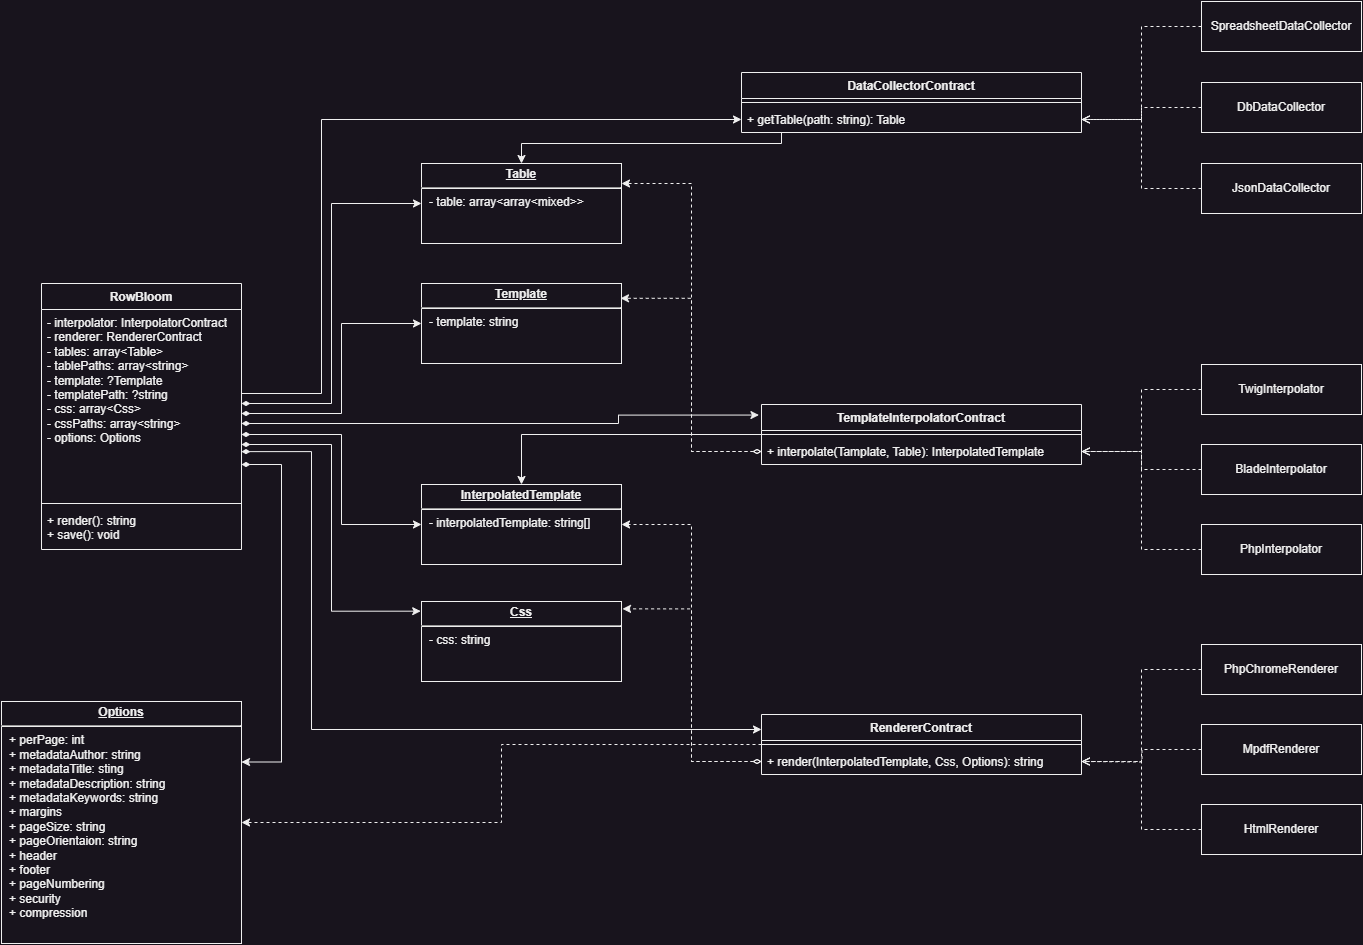

The diagram above was exported from draw.io. Its source (the exported page's mxGraphModel, read from the mxfile embedded in the PNG):
<mxGraphModel dx="1450" dy="1684" grid="1" gridSize="10" guides="1" tooltips="1" connect="1" arrows="1" fold="1" page="1" pageScale="1" pageWidth="1169" pageHeight="827" math="0" shadow="0">
  <root>
    <mxCell id="0" />
    <mxCell id="1" parent="0" />
    <mxCell id="9nXnfwgaWOdF8Li4GyLp-1" value="RowBloom" style="swimlane;fontStyle=1;align=center;verticalAlign=top;childLayout=stackLayout;horizontal=1;startSize=26;horizontalStack=0;resizeParent=1;resizeParentMax=0;resizeLast=0;collapsible=1;marginBottom=0;whiteSpace=wrap;html=1;" parent="1" vertex="1">
      <mxGeometry x="280" y="52" width="200" height="266" as="geometry" />
    </mxCell>
    <mxCell id="9nXnfwgaWOdF8Li4GyLp-2" value="- interpolator: InterpolatorContract&lt;br&gt;- renderer: RendererContract&lt;br&gt;- tables: array&amp;lt;Table&amp;gt;&lt;br&gt;- tablePaths: array&amp;lt;string&amp;gt;&lt;br&gt;- template: ?Template&lt;br&gt;- templatePath: ?string&lt;br&gt;- css: array&amp;lt;Css&amp;gt;&lt;br&gt;- cssPaths: array&amp;lt;string&amp;gt;&lt;br&gt;- options: Options" style="text;strokeColor=none;fillColor=none;align=left;verticalAlign=top;spacingLeft=4;spacingRight=4;overflow=hidden;rotatable=0;points=[[0,0.5],[1,0.5]];portConstraint=eastwest;whiteSpace=wrap;html=1;" parent="9nXnfwgaWOdF8Li4GyLp-1" vertex="1">
      <mxGeometry y="26" width="200" height="190" as="geometry" />
    </mxCell>
    <mxCell id="9nXnfwgaWOdF8Li4GyLp-3" value="" style="line;strokeWidth=1;fillColor=none;align=left;verticalAlign=middle;spacingTop=-1;spacingLeft=3;spacingRight=3;rotatable=0;labelPosition=right;points=[];portConstraint=eastwest;strokeColor=inherit;" parent="9nXnfwgaWOdF8Li4GyLp-1" vertex="1">
      <mxGeometry y="216" width="200" height="8" as="geometry" />
    </mxCell>
    <mxCell id="9nXnfwgaWOdF8Li4GyLp-4" value="+ render(): string&lt;br&gt;+ save(): void" style="text;strokeColor=none;fillColor=none;align=left;verticalAlign=top;spacingLeft=4;spacingRight=4;overflow=hidden;rotatable=0;points=[[0,0.5],[1,0.5]];portConstraint=eastwest;whiteSpace=wrap;html=1;" parent="9nXnfwgaWOdF8Li4GyLp-1" vertex="1">
      <mxGeometry y="224" width="200" height="42" as="geometry" />
    </mxCell>
    <mxCell id="9nXnfwgaWOdF8Li4GyLp-6" value="&lt;p style=&quot;margin:0px;margin-top:4px;text-align:center;text-decoration:underline;&quot;&gt;&lt;b&gt;Table&lt;/b&gt;&lt;/p&gt;&lt;hr&gt;&lt;p style=&quot;margin:0px;margin-left:8px;&quot;&gt;- table: array&amp;lt;array&amp;lt;mixed&amp;gt;&amp;gt;&lt;/p&gt;" style="verticalAlign=top;align=left;overflow=fill;fontSize=12;fontFamily=Helvetica;html=1;whiteSpace=wrap;" parent="1" vertex="1">
      <mxGeometry x="660" y="-68" width="200" height="80" as="geometry" />
    </mxCell>
    <mxCell id="dVuu9WBsRU7_vc13q14X-16" style="edgeStyle=orthogonalEdgeStyle;rounded=0;orthogonalLoop=1;jettySize=auto;html=1;" parent="1" source="9nXnfwgaWOdF8Li4GyLp-7" target="9nXnfwgaWOdF8Li4GyLp-6" edge="1">
      <mxGeometry relative="1" as="geometry">
        <Array as="points">
          <mxPoint x="1020" y="-88" />
          <mxPoint x="760" y="-88" />
        </Array>
      </mxGeometry>
    </mxCell>
    <mxCell id="9nXnfwgaWOdF8Li4GyLp-7" value="DataCollectorContract" style="swimlane;fontStyle=1;align=center;verticalAlign=top;childLayout=stackLayout;horizontal=1;startSize=26;horizontalStack=0;resizeParent=1;resizeParentMax=0;resizeLast=0;collapsible=1;marginBottom=0;whiteSpace=wrap;html=1;" parent="1" vertex="1">
      <mxGeometry x="980" y="-159" width="340" height="60" as="geometry" />
    </mxCell>
    <mxCell id="9nXnfwgaWOdF8Li4GyLp-9" value="" style="line;strokeWidth=1;fillColor=none;align=left;verticalAlign=middle;spacingTop=-1;spacingLeft=3;spacingRight=3;rotatable=0;labelPosition=right;points=[];portConstraint=eastwest;strokeColor=inherit;" parent="9nXnfwgaWOdF8Li4GyLp-7" vertex="1">
      <mxGeometry y="26" width="340" height="8" as="geometry" />
    </mxCell>
    <mxCell id="9nXnfwgaWOdF8Li4GyLp-10" value="+ getTable(path: string): Table" style="text;strokeColor=none;fillColor=none;align=left;verticalAlign=top;spacingLeft=4;spacingRight=4;overflow=hidden;rotatable=0;points=[[0,0.5],[1,0.5]];portConstraint=eastwest;whiteSpace=wrap;html=1;" parent="9nXnfwgaWOdF8Li4GyLp-7" vertex="1">
      <mxGeometry y="34" width="340" height="26" as="geometry" />
    </mxCell>
    <mxCell id="dVuu9WBsRU7_vc13q14X-8" style="edgeStyle=orthogonalEdgeStyle;rounded=0;orthogonalLoop=1;jettySize=auto;html=1;exitX=0;exitY=0.5;exitDx=0;exitDy=0;entryX=0.995;entryY=0.185;entryDx=0;entryDy=0;dashed=1;entryPerimeter=0;startArrow=diamondThin;startFill=0;" parent="1" source="9nXnfwgaWOdF8Li4GyLp-13" target="9nXnfwgaWOdF8Li4GyLp-17" edge="1">
      <mxGeometry relative="1" as="geometry" />
    </mxCell>
    <mxCell id="dVuu9WBsRU7_vc13q14X-9" style="edgeStyle=orthogonalEdgeStyle;rounded=0;orthogonalLoop=1;jettySize=auto;html=1;entryX=1;entryY=0.25;entryDx=0;entryDy=0;dashed=1;exitX=0;exitY=0.5;exitDx=0;exitDy=0;startArrow=diamondThin;startFill=0;" parent="1" source="9nXnfwgaWOdF8Li4GyLp-13" target="9nXnfwgaWOdF8Li4GyLp-6" edge="1">
      <mxGeometry relative="1" as="geometry" />
    </mxCell>
    <mxCell id="dVuu9WBsRU7_vc13q14X-20" style="edgeStyle=orthogonalEdgeStyle;rounded=0;orthogonalLoop=1;jettySize=auto;html=1;entryX=0.5;entryY=0;entryDx=0;entryDy=0;" parent="1" source="9nXnfwgaWOdF8Li4GyLp-11" target="9nXnfwgaWOdF8Li4GyLp-18" edge="1">
      <mxGeometry relative="1" as="geometry" />
    </mxCell>
    <mxCell id="9nXnfwgaWOdF8Li4GyLp-11" value="TemplateInterpolatorContract" style="swimlane;fontStyle=1;align=center;verticalAlign=top;childLayout=stackLayout;horizontal=1;startSize=26;horizontalStack=0;resizeParent=1;resizeParentMax=0;resizeLast=0;collapsible=1;marginBottom=0;whiteSpace=wrap;html=1;" parent="1" vertex="1">
      <mxGeometry x="1000" y="173" width="320" height="60" as="geometry">
        <mxRectangle x="720" y="379" width="210" height="30" as="alternateBounds" />
      </mxGeometry>
    </mxCell>
    <mxCell id="9nXnfwgaWOdF8Li4GyLp-12" value="" style="line;strokeWidth=1;fillColor=none;align=left;verticalAlign=middle;spacingTop=-1;spacingLeft=3;spacingRight=3;rotatable=0;labelPosition=right;points=[];portConstraint=eastwest;strokeColor=inherit;" parent="9nXnfwgaWOdF8Li4GyLp-11" vertex="1">
      <mxGeometry y="26" width="320" height="8" as="geometry" />
    </mxCell>
    <mxCell id="9nXnfwgaWOdF8Li4GyLp-13" value="+ interpolate(Tamplate, Table): InterpolatedTemplate" style="text;strokeColor=none;fillColor=none;align=left;verticalAlign=top;spacingLeft=4;spacingRight=4;overflow=hidden;rotatable=0;points=[[0,0.5],[1,0.5]];portConstraint=eastwest;whiteSpace=wrap;html=1;" parent="9nXnfwgaWOdF8Li4GyLp-11" vertex="1">
      <mxGeometry y="34" width="320" height="26" as="geometry" />
    </mxCell>
    <mxCell id="OC_5Lp6MS4kQIgZMgDOq-33" style="edgeStyle=orthogonalEdgeStyle;rounded=0;orthogonalLoop=1;jettySize=auto;html=1;entryX=1;entryY=0.5;entryDx=0;entryDy=0;dashed=1;" edge="1" parent="1" source="9nXnfwgaWOdF8Li4GyLp-14" target="9nXnfwgaWOdF8Li4GyLp-19">
      <mxGeometry relative="1" as="geometry" />
    </mxCell>
    <mxCell id="9nXnfwgaWOdF8Li4GyLp-14" value="RendererContract" style="swimlane;fontStyle=1;align=center;verticalAlign=top;childLayout=stackLayout;horizontal=1;startSize=26;horizontalStack=0;resizeParent=1;resizeParentMax=0;resizeLast=0;collapsible=1;marginBottom=0;whiteSpace=wrap;html=1;" parent="1" vertex="1">
      <mxGeometry x="1000" y="483" width="320" height="60" as="geometry" />
    </mxCell>
    <mxCell id="9nXnfwgaWOdF8Li4GyLp-15" value="" style="line;strokeWidth=1;fillColor=none;align=left;verticalAlign=middle;spacingTop=-1;spacingLeft=3;spacingRight=3;rotatable=0;labelPosition=right;points=[];portConstraint=eastwest;strokeColor=inherit;" parent="9nXnfwgaWOdF8Li4GyLp-14" vertex="1">
      <mxGeometry y="26" width="320" height="8" as="geometry" />
    </mxCell>
    <mxCell id="9nXnfwgaWOdF8Li4GyLp-16" value="+ render(InterpolatedTemplate, Css, Options): string" style="text;strokeColor=none;fillColor=none;align=left;verticalAlign=top;spacingLeft=4;spacingRight=4;overflow=hidden;rotatable=0;points=[[0,0.5],[1,0.5]];portConstraint=eastwest;whiteSpace=wrap;html=1;" parent="9nXnfwgaWOdF8Li4GyLp-14" vertex="1">
      <mxGeometry y="34" width="320" height="26" as="geometry" />
    </mxCell>
    <mxCell id="9nXnfwgaWOdF8Li4GyLp-17" value="&lt;p style=&quot;margin:0px;margin-top:4px;text-align:center;text-decoration:underline;&quot;&gt;&lt;b&gt;Template&lt;/b&gt;&lt;/p&gt;&lt;hr&gt;&lt;p style=&quot;margin:0px;margin-left:8px;&quot;&gt;- template: string&lt;/p&gt;" style="verticalAlign=top;align=left;overflow=fill;fontSize=12;fontFamily=Helvetica;html=1;whiteSpace=wrap;" parent="1" vertex="1">
      <mxGeometry x="660" y="52" width="200" height="80" as="geometry" />
    </mxCell>
    <mxCell id="9nXnfwgaWOdF8Li4GyLp-18" value="&lt;p style=&quot;margin:0px;margin-top:4px;text-align:center;text-decoration:underline;&quot;&gt;&lt;b&gt;InterpolatedTemplate&lt;/b&gt;&lt;/p&gt;&lt;hr&gt;&lt;p style=&quot;margin:0px;margin-left:8px;&quot;&gt;- interpolatedTemplate: string[]&lt;/p&gt;" style="verticalAlign=top;align=left;overflow=fill;fontSize=12;fontFamily=Helvetica;html=1;whiteSpace=wrap;" parent="1" vertex="1">
      <mxGeometry x="660" y="253" width="200" height="80" as="geometry" />
    </mxCell>
    <mxCell id="9nXnfwgaWOdF8Li4GyLp-19" value="&lt;p style=&quot;margin:0px;margin-top:4px;text-align:center;text-decoration:underline;&quot;&gt;&lt;b&gt;Options&lt;/b&gt;&lt;/p&gt;&lt;hr&gt;&lt;p style=&quot;margin:0px;margin-left:8px;&quot;&gt;+ perPage: int&lt;/p&gt;&lt;p style=&quot;margin:0px;margin-left:8px;&quot;&gt;+ metadataAuthor: string&lt;/p&gt;&lt;p style=&quot;margin:0px;margin-left:8px;&quot;&gt;+ metadataTitle: sting&lt;/p&gt;&lt;p style=&quot;margin:0px;margin-left:8px;&quot;&gt;+ metadataDescription: string&lt;/p&gt;&lt;p style=&quot;margin:0px;margin-left:8px;&quot;&gt;+ metadataKeywords: string&lt;/p&gt;&lt;p style=&quot;margin:0px;margin-left:8px;&quot;&gt;+ margins&lt;/p&gt;&lt;p style=&quot;margin:0px;margin-left:8px;&quot;&gt;+ pageSize: string&lt;/p&gt;&lt;p style=&quot;margin:0px;margin-left:8px;&quot;&gt;+ pageOrientaion: string&lt;/p&gt;&lt;p style=&quot;margin:0px;margin-left:8px;&quot;&gt;+ header&lt;/p&gt;&lt;p style=&quot;margin:0px;margin-left:8px;&quot;&gt;+ footer&lt;/p&gt;&lt;p style=&quot;margin:0px;margin-left:8px;&quot;&gt;+ pageNumbering&lt;/p&gt;&lt;p style=&quot;margin:0px;margin-left:8px;&quot;&gt;+ security&lt;/p&gt;&lt;p style=&quot;margin:0px;margin-left:8px;&quot;&gt;+ compression&lt;/p&gt;" style="verticalAlign=top;align=left;overflow=fill;fontSize=12;fontFamily=Helvetica;html=1;whiteSpace=wrap;" parent="1" vertex="1">
      <mxGeometry x="240" y="470" width="240" height="242" as="geometry" />
    </mxCell>
    <mxCell id="9nXnfwgaWOdF8Li4GyLp-20" value="&lt;p style=&quot;margin:0px;margin-top:4px;text-align:center;text-decoration:underline;&quot;&gt;&lt;b&gt;Css&lt;/b&gt;&lt;/p&gt;&lt;hr&gt;&lt;p style=&quot;margin:0px;margin-left:8px;&quot;&gt;- css: string&lt;/p&gt;" style="verticalAlign=top;align=left;overflow=fill;fontSize=12;fontFamily=Helvetica;html=1;whiteSpace=wrap;" parent="1" vertex="1">
      <mxGeometry x="660" y="370" width="200" height="80" as="geometry" />
    </mxCell>
    <mxCell id="dVuu9WBsRU7_vc13q14X-11" style="edgeStyle=orthogonalEdgeStyle;rounded=0;orthogonalLoop=1;jettySize=auto;html=1;entryX=0;entryY=0.5;entryDx=0;entryDy=0;startArrow=none;startFill=0;" parent="1" source="9nXnfwgaWOdF8Li4GyLp-2" target="9nXnfwgaWOdF8Li4GyLp-10" edge="1">
      <mxGeometry relative="1" as="geometry">
        <Array as="points">
          <mxPoint x="560" y="162" />
          <mxPoint x="560" y="-112" />
        </Array>
      </mxGeometry>
    </mxCell>
    <mxCell id="dVuu9WBsRU7_vc13q14X-15" style="edgeStyle=orthogonalEdgeStyle;rounded=0;orthogonalLoop=1;jettySize=auto;html=1;startArrow=diamondThin;startFill=1;entryX=-0.008;entryY=0.176;entryDx=0;entryDy=0;entryPerimeter=0;" parent="1" source="9nXnfwgaWOdF8Li4GyLp-2" target="9nXnfwgaWOdF8Li4GyLp-11" edge="1">
      <mxGeometry relative="1" as="geometry">
        <mxPoint x="800" y="192" as="targetPoint" />
        <Array as="points">
          <mxPoint x="857" y="192" />
        </Array>
      </mxGeometry>
    </mxCell>
    <mxCell id="dVuu9WBsRU7_vc13q14X-17" style="edgeStyle=orthogonalEdgeStyle;rounded=0;orthogonalLoop=1;jettySize=auto;html=1;entryX=0;entryY=0.5;entryDx=0;entryDy=0;startArrow=diamondThin;startFill=1;" parent="1" source="9nXnfwgaWOdF8Li4GyLp-2" target="9nXnfwgaWOdF8Li4GyLp-6" edge="1">
      <mxGeometry relative="1" as="geometry">
        <Array as="points">
          <mxPoint x="570" y="172" />
          <mxPoint x="570" y="-28" />
        </Array>
      </mxGeometry>
    </mxCell>
    <mxCell id="dVuu9WBsRU7_vc13q14X-18" style="edgeStyle=orthogonalEdgeStyle;rounded=0;orthogonalLoop=1;jettySize=auto;html=1;entryX=0;entryY=0.5;entryDx=0;entryDy=0;startArrow=diamondThin;startFill=1;" parent="1" source="9nXnfwgaWOdF8Li4GyLp-2" target="9nXnfwgaWOdF8Li4GyLp-17" edge="1">
      <mxGeometry relative="1" as="geometry">
        <Array as="points">
          <mxPoint x="580" y="182" />
          <mxPoint x="580" y="92" />
        </Array>
      </mxGeometry>
    </mxCell>
    <mxCell id="dVuu9WBsRU7_vc13q14X-19" style="edgeStyle=orthogonalEdgeStyle;rounded=0;orthogonalLoop=1;jettySize=auto;html=1;entryX=0;entryY=0.5;entryDx=0;entryDy=0;startArrow=diamondThin;startFill=1;" parent="1" source="9nXnfwgaWOdF8Li4GyLp-2" target="9nXnfwgaWOdF8Li4GyLp-18" edge="1">
      <mxGeometry relative="1" as="geometry">
        <Array as="points">
          <mxPoint x="580" y="203" />
          <mxPoint x="580" y="293" />
        </Array>
      </mxGeometry>
    </mxCell>
    <mxCell id="dVuu9WBsRU7_vc13q14X-27" style="edgeStyle=orthogonalEdgeStyle;rounded=0;orthogonalLoop=1;jettySize=auto;html=1;entryX=1.005;entryY=0.092;entryDx=0;entryDy=0;entryPerimeter=0;dashed=1;startArrow=diamondThin;startFill=0;" parent="1" source="9nXnfwgaWOdF8Li4GyLp-16" target="9nXnfwgaWOdF8Li4GyLp-20" edge="1">
      <mxGeometry relative="1" as="geometry">
        <mxPoint x="880" y="422" as="targetPoint" />
      </mxGeometry>
    </mxCell>
    <mxCell id="OC_5Lp6MS4kQIgZMgDOq-25" style="edgeStyle=orthogonalEdgeStyle;rounded=0;orthogonalLoop=1;jettySize=auto;html=1;entryX=1;entryY=0.5;entryDx=0;entryDy=0;dashed=1;endArrow=open;endFill=0;exitX=0;exitY=0.5;exitDx=0;exitDy=0;" edge="1" parent="1" source="dVuu9WBsRU7_vc13q14X-28" target="9nXnfwgaWOdF8Li4GyLp-10">
      <mxGeometry relative="1" as="geometry" />
    </mxCell>
    <mxCell id="dVuu9WBsRU7_vc13q14X-28" value="SpreadsheetDataCollector" style="html=1;whiteSpace=wrap;" parent="1" vertex="1">
      <mxGeometry x="1440" y="-230" width="160" height="50" as="geometry" />
    </mxCell>
    <mxCell id="OC_5Lp6MS4kQIgZMgDOq-29" style="edgeStyle=orthogonalEdgeStyle;rounded=0;orthogonalLoop=1;jettySize=auto;html=1;entryX=1;entryY=0.5;entryDx=0;entryDy=0;exitX=0;exitY=0.5;exitDx=0;exitDy=0;dashed=1;endArrow=open;endFill=0;" edge="1" parent="1" source="dVuu9WBsRU7_vc13q14X-30" target="9nXnfwgaWOdF8Li4GyLp-13">
      <mxGeometry relative="1" as="geometry" />
    </mxCell>
    <mxCell id="dVuu9WBsRU7_vc13q14X-30" value="TwigInterpolator" style="html=1;whiteSpace=wrap;" parent="1" vertex="1">
      <mxGeometry x="1440" y="133" width="160" height="50" as="geometry" />
    </mxCell>
    <mxCell id="dVuu9WBsRU7_vc13q14X-33" style="edgeStyle=orthogonalEdgeStyle;rounded=0;orthogonalLoop=1;jettySize=auto;html=1;entryX=-0.004;entryY=0.121;entryDx=0;entryDy=0;entryPerimeter=0;startArrow=diamondThin;startFill=1;" parent="1" source="9nXnfwgaWOdF8Li4GyLp-2" target="9nXnfwgaWOdF8Li4GyLp-20" edge="1">
      <mxGeometry relative="1" as="geometry">
        <Array as="points">
          <mxPoint x="570" y="213" />
          <mxPoint x="570" y="380" />
        </Array>
      </mxGeometry>
    </mxCell>
    <mxCell id="dVuu9WBsRU7_vc13q14X-34" style="edgeStyle=orthogonalEdgeStyle;rounded=0;orthogonalLoop=1;jettySize=auto;html=1;entryX=1;entryY=0.5;entryDx=0;entryDy=0;dashed=1;startArrow=diamondThin;startFill=0;" parent="1" source="9nXnfwgaWOdF8Li4GyLp-16" target="9nXnfwgaWOdF8Li4GyLp-18" edge="1">
      <mxGeometry relative="1" as="geometry" />
    </mxCell>
    <mxCell id="OC_5Lp6MS4kQIgZMgDOq-37" style="edgeStyle=orthogonalEdgeStyle;rounded=0;orthogonalLoop=1;jettySize=auto;html=1;entryX=1;entryY=0.5;entryDx=0;entryDy=0;exitX=0;exitY=0.5;exitDx=0;exitDy=0;dashed=1;endArrow=open;endFill=0;" edge="1" parent="1" source="dVuu9WBsRU7_vc13q14X-35" target="9nXnfwgaWOdF8Li4GyLp-16">
      <mxGeometry relative="1" as="geometry" />
    </mxCell>
    <mxCell id="dVuu9WBsRU7_vc13q14X-35" value="HtmlRenderer" style="html=1;whiteSpace=wrap;" parent="1" vertex="1">
      <mxGeometry x="1440" y="573" width="160" height="50" as="geometry" />
    </mxCell>
    <mxCell id="OC_5Lp6MS4kQIgZMgDOq-36" style="edgeStyle=orthogonalEdgeStyle;rounded=0;orthogonalLoop=1;jettySize=auto;html=1;dashed=1;endArrow=open;endFill=0;" edge="1" parent="1" source="dVuu9WBsRU7_vc13q14X-36">
      <mxGeometry relative="1" as="geometry">
        <mxPoint x="1320" y="530" as="targetPoint" />
      </mxGeometry>
    </mxCell>
    <mxCell id="dVuu9WBsRU7_vc13q14X-36" value="MpdfRenderer" style="html=1;whiteSpace=wrap;" parent="1" vertex="1">
      <mxGeometry x="1440" y="493" width="160" height="50" as="geometry" />
    </mxCell>
    <mxCell id="OC_5Lp6MS4kQIgZMgDOq-35" style="edgeStyle=orthogonalEdgeStyle;rounded=0;orthogonalLoop=1;jettySize=auto;html=1;entryX=1;entryY=0.5;entryDx=0;entryDy=0;exitX=0;exitY=0.5;exitDx=0;exitDy=0;dashed=1;endArrow=open;endFill=0;" edge="1" parent="1" source="dVuu9WBsRU7_vc13q14X-37" target="9nXnfwgaWOdF8Li4GyLp-16">
      <mxGeometry relative="1" as="geometry" />
    </mxCell>
    <mxCell id="dVuu9WBsRU7_vc13q14X-37" value="PhpChromeRenderer" style="html=1;whiteSpace=wrap;" parent="1" vertex="1">
      <mxGeometry x="1440" y="413" width="160" height="50" as="geometry" />
    </mxCell>
    <mxCell id="OC_5Lp6MS4kQIgZMgDOq-9" style="edgeStyle=orthogonalEdgeStyle;rounded=0;orthogonalLoop=1;jettySize=auto;html=1;entryX=1;entryY=0.25;entryDx=0;entryDy=0;startArrow=diamondThin;startFill=1;" edge="1" parent="1" source="9nXnfwgaWOdF8Li4GyLp-2" target="9nXnfwgaWOdF8Li4GyLp-19">
      <mxGeometry relative="1" as="geometry">
        <Array as="points">
          <mxPoint x="520" y="233" />
          <mxPoint x="520" y="531" />
        </Array>
      </mxGeometry>
    </mxCell>
    <mxCell id="OC_5Lp6MS4kQIgZMgDOq-27" style="edgeStyle=orthogonalEdgeStyle;rounded=0;orthogonalLoop=1;jettySize=auto;html=1;entryX=1;entryY=0.5;entryDx=0;entryDy=0;dashed=1;endArrow=open;endFill=0;" edge="1" parent="1" source="OC_5Lp6MS4kQIgZMgDOq-10" target="9nXnfwgaWOdF8Li4GyLp-10">
      <mxGeometry relative="1" as="geometry" />
    </mxCell>
    <mxCell id="OC_5Lp6MS4kQIgZMgDOq-10" value="DbDataCollector" style="html=1;whiteSpace=wrap;" vertex="1" parent="1">
      <mxGeometry x="1440" y="-149" width="160" height="50" as="geometry" />
    </mxCell>
    <mxCell id="OC_5Lp6MS4kQIgZMgDOq-30" style="edgeStyle=orthogonalEdgeStyle;rounded=0;orthogonalLoop=1;jettySize=auto;html=1;entryX=1;entryY=0.5;entryDx=0;entryDy=0;dashed=1;endArrow=open;endFill=0;" edge="1" parent="1" source="OC_5Lp6MS4kQIgZMgDOq-13" target="9nXnfwgaWOdF8Li4GyLp-13">
      <mxGeometry relative="1" as="geometry" />
    </mxCell>
    <mxCell id="OC_5Lp6MS4kQIgZMgDOq-13" value="BladeInterpolator" style="html=1;whiteSpace=wrap;" vertex="1" parent="1">
      <mxGeometry x="1440" y="213" width="160" height="50" as="geometry" />
    </mxCell>
    <mxCell id="OC_5Lp6MS4kQIgZMgDOq-31" style="edgeStyle=orthogonalEdgeStyle;rounded=0;orthogonalLoop=1;jettySize=auto;html=1;entryX=1;entryY=0.5;entryDx=0;entryDy=0;exitX=0;exitY=0.5;exitDx=0;exitDy=0;dashed=1;endArrow=open;endFill=0;" edge="1" parent="1" source="OC_5Lp6MS4kQIgZMgDOq-15" target="9nXnfwgaWOdF8Li4GyLp-13">
      <mxGeometry relative="1" as="geometry" />
    </mxCell>
    <mxCell id="OC_5Lp6MS4kQIgZMgDOq-15" value="PhpInterpolator" style="html=1;whiteSpace=wrap;" vertex="1" parent="1">
      <mxGeometry x="1440" y="293" width="160" height="50" as="geometry" />
    </mxCell>
    <mxCell id="OC_5Lp6MS4kQIgZMgDOq-28" style="edgeStyle=orthogonalEdgeStyle;rounded=0;orthogonalLoop=1;jettySize=auto;html=1;dashed=1;endArrow=open;endFill=0;exitX=0;exitY=0.5;exitDx=0;exitDy=0;" edge="1" parent="1" source="OC_5Lp6MS4kQIgZMgDOq-17" target="9nXnfwgaWOdF8Li4GyLp-10">
      <mxGeometry relative="1" as="geometry" />
    </mxCell>
    <mxCell id="OC_5Lp6MS4kQIgZMgDOq-17" value="JsonDataCollector" style="html=1;whiteSpace=wrap;" vertex="1" parent="1">
      <mxGeometry x="1440" y="-68" width="160" height="50" as="geometry" />
    </mxCell>
    <mxCell id="OC_5Lp6MS4kQIgZMgDOq-34" style="edgeStyle=orthogonalEdgeStyle;rounded=0;orthogonalLoop=1;jettySize=auto;html=1;entryX=0;entryY=0.25;entryDx=0;entryDy=0;exitX=1;exitY=0.748;exitDx=0;exitDy=0;exitPerimeter=0;startArrow=diamondThin;startFill=1;" edge="1" parent="1" source="9nXnfwgaWOdF8Li4GyLp-2" target="9nXnfwgaWOdF8Li4GyLp-14">
      <mxGeometry relative="1" as="geometry">
        <mxPoint x="530" y="220" as="sourcePoint" />
        <Array as="points">
          <mxPoint x="550" y="220" />
          <mxPoint x="550" y="498" />
        </Array>
      </mxGeometry>
    </mxCell>
  </root>
</mxGraphModel>